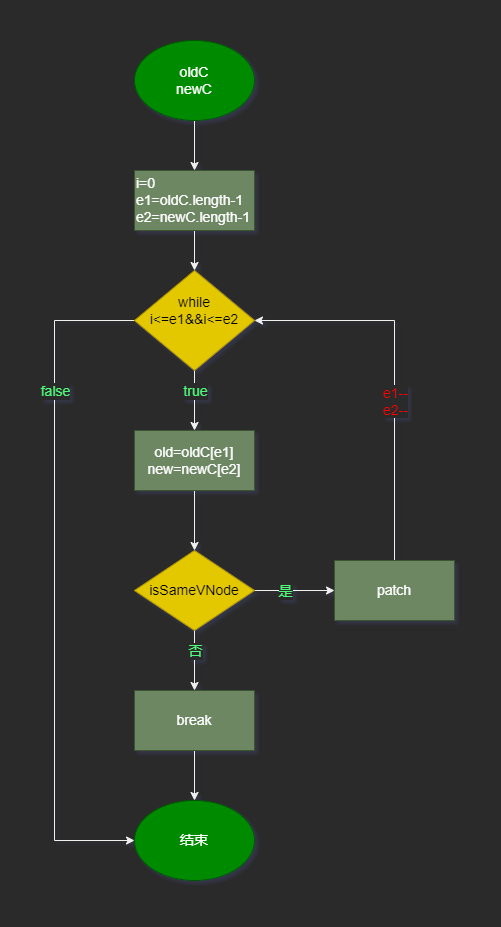

The diagram above was exported from draw.io. Its source (the exported page's mxGraphModel, read from the mxfile embedded in the PNG):
<mxGraphModel dx="1422" dy="865" grid="1" gridSize="10" guides="1" tooltips="1" connect="1" arrows="1" fold="1" page="1" pageScale="1" pageWidth="827" pageHeight="1169" math="0" shadow="0">
  <root>
    <mxCell id="hAq9uQEJj-CueaU-N9vB-0" />
    <mxCell id="hAq9uQEJj-CueaU-N9vB-1" parent="hAq9uQEJj-CueaU-N9vB-0" />
    <mxCell id="hAq9uQEJj-CueaU-N9vB-2" value="" style="edgeStyle=orthogonalEdgeStyle;rounded=0;orthogonalLoop=1;jettySize=auto;html=1;fontSize=14;exitX=0.5;exitY=1;exitDx=0;exitDy=0;" edge="1" parent="hAq9uQEJj-CueaU-N9vB-1" source="hAq9uQEJj-CueaU-N9vB-21" target="hAq9uQEJj-CueaU-N9vB-4">
      <mxGeometry relative="1" as="geometry">
        <mxPoint x="340" y="100" as="sourcePoint" />
      </mxGeometry>
    </mxCell>
    <mxCell id="hAq9uQEJj-CueaU-N9vB-3" value="" style="edgeStyle=orthogonalEdgeStyle;rounded=0;orthogonalLoop=1;jettySize=auto;html=1;entryX=0.5;entryY=0;entryDx=0;entryDy=0;fontSize=14;" edge="1" parent="hAq9uQEJj-CueaU-N9vB-1" source="hAq9uQEJj-CueaU-N9vB-4" target="hAq9uQEJj-CueaU-N9vB-20">
      <mxGeometry relative="1" as="geometry">
        <mxPoint x="340" y="320" as="targetPoint" />
      </mxGeometry>
    </mxCell>
    <mxCell id="hAq9uQEJj-CueaU-N9vB-4" value="i=0&lt;br style=&quot;font-size: 14px&quot;&gt;e1=oldC.length-1&lt;br style=&quot;font-size: 14px&quot;&gt;e2=newC.length-1" style="rounded=0;whiteSpace=wrap;html=1;align=left;fontSize=14;fillColor=#6d8764;fontColor=#ffffff;strokeColor=#3A5431;" vertex="1" parent="hAq9uQEJj-CueaU-N9vB-1">
      <mxGeometry x="280" y="150" width="120" height="60" as="geometry" />
    </mxCell>
    <mxCell id="hAq9uQEJj-CueaU-N9vB-5" value="" style="edgeStyle=orthogonalEdgeStyle;rounded=0;orthogonalLoop=1;jettySize=auto;html=1;exitX=0.5;exitY=1;exitDx=0;exitDy=0;fontSize=14;entryX=0.5;entryY=0;entryDx=0;entryDy=0;" edge="1" parent="hAq9uQEJj-CueaU-N9vB-1" source="hAq9uQEJj-CueaU-N9vB-20" target="hAq9uQEJj-CueaU-N9vB-23">
      <mxGeometry relative="1" as="geometry">
        <mxPoint x="340" y="380" as="sourcePoint" />
        <mxPoint x="430" y="390" as="targetPoint" />
        <Array as="points" />
      </mxGeometry>
    </mxCell>
    <mxCell id="hAq9uQEJj-CueaU-N9vB-6" value="true" style="edgeLabel;html=1;align=center;verticalAlign=middle;resizable=0;points=[];fontSize=14;fontColor=#50FA7B;" vertex="1" connectable="0" parent="hAq9uQEJj-CueaU-N9vB-5">
      <mxGeometry x="-0.4" y="2" relative="1" as="geometry">
        <mxPoint x="-2" y="2" as="offset" />
      </mxGeometry>
    </mxCell>
    <mxCell id="hAq9uQEJj-CueaU-N9vB-7" value="" style="edgeStyle=orthogonalEdgeStyle;rounded=0;orthogonalLoop=1;jettySize=auto;html=1;fontSize=14;" edge="1" parent="hAq9uQEJj-CueaU-N9vB-1" source="hAq9uQEJj-CueaU-N9vB-11" target="hAq9uQEJj-CueaU-N9vB-13">
      <mxGeometry relative="1" as="geometry" />
    </mxCell>
    <mxCell id="hAq9uQEJj-CueaU-N9vB-8" value="否" style="edgeLabel;html=1;align=center;verticalAlign=middle;resizable=0;points=[];fontSize=14;fontColor=#50FA7B;" vertex="1" connectable="0" parent="hAq9uQEJj-CueaU-N9vB-7">
      <mxGeometry x="-0.2222" y="1" relative="1" as="geometry">
        <mxPoint x="-1" y="-3" as="offset" />
      </mxGeometry>
    </mxCell>
    <mxCell id="hAq9uQEJj-CueaU-N9vB-9" value="" style="edgeStyle=orthogonalEdgeStyle;rounded=0;orthogonalLoop=1;jettySize=auto;html=1;fontSize=14;" edge="1" parent="hAq9uQEJj-CueaU-N9vB-1" source="hAq9uQEJj-CueaU-N9vB-11" target="hAq9uQEJj-CueaU-N9vB-16">
      <mxGeometry relative="1" as="geometry" />
    </mxCell>
    <mxCell id="hAq9uQEJj-CueaU-N9vB-10" value="是" style="edgeLabel;html=1;align=center;verticalAlign=middle;resizable=0;points=[];fontSize=14;fontColor=#50FA7B;" vertex="1" connectable="0" parent="hAq9uQEJj-CueaU-N9vB-9">
      <mxGeometry x="0.55" y="-1" relative="1" as="geometry">
        <mxPoint x="-32" y="-1" as="offset" />
      </mxGeometry>
    </mxCell>
    <mxCell id="hAq9uQEJj-CueaU-N9vB-11" value="isSameVNode" style="rhombus;whiteSpace=wrap;html=1;rounded=0;fontSize=14;fillColor=#e3c800;fontColor=#000000;strokeColor=#B09500;" vertex="1" parent="hAq9uQEJj-CueaU-N9vB-1">
      <mxGeometry x="280" y="530" width="120" height="80" as="geometry" />
    </mxCell>
    <mxCell id="hAq9uQEJj-CueaU-N9vB-12" value="" style="edgeStyle=orthogonalEdgeStyle;rounded=0;orthogonalLoop=1;jettySize=auto;html=1;entryX=0.5;entryY=0;entryDx=0;entryDy=0;fontSize=14;" edge="1" parent="hAq9uQEJj-CueaU-N9vB-1" source="hAq9uQEJj-CueaU-N9vB-13" target="hAq9uQEJj-CueaU-N9vB-17">
      <mxGeometry relative="1" as="geometry">
        <mxPoint x="340" y="890" as="targetPoint" />
      </mxGeometry>
    </mxCell>
    <mxCell id="hAq9uQEJj-CueaU-N9vB-13" value="break" style="whiteSpace=wrap;html=1;rounded=0;fontSize=14;fillColor=#6d8764;fontColor=#ffffff;strokeColor=#3A5431;" vertex="1" parent="hAq9uQEJj-CueaU-N9vB-1">
      <mxGeometry x="280" y="670" width="120" height="60" as="geometry" />
    </mxCell>
    <mxCell id="hAq9uQEJj-CueaU-N9vB-14" style="edgeStyle=orthogonalEdgeStyle;rounded=0;orthogonalLoop=1;jettySize=auto;html=1;entryX=1;entryY=0.5;entryDx=0;entryDy=0;fontSize=14;" edge="1" parent="hAq9uQEJj-CueaU-N9vB-1" source="hAq9uQEJj-CueaU-N9vB-16" target="hAq9uQEJj-CueaU-N9vB-20">
      <mxGeometry relative="1" as="geometry">
        <Array as="points">
          <mxPoint x="540" y="300" />
        </Array>
      </mxGeometry>
    </mxCell>
    <mxCell id="hAq9uQEJj-CueaU-N9vB-15" value="e1--&lt;br&gt;e2--" style="edgeLabel;html=1;align=center;verticalAlign=middle;resizable=0;points=[];fontSize=14;fontColor=#FF0000;" vertex="1" connectable="0" parent="hAq9uQEJj-CueaU-N9vB-14">
      <mxGeometry x="-0.464" y="1" relative="1" as="geometry">
        <mxPoint x="1" y="-58" as="offset" />
      </mxGeometry>
    </mxCell>
    <mxCell id="hAq9uQEJj-CueaU-N9vB-16" value="patch" style="whiteSpace=wrap;html=1;rounded=0;fontSize=14;fillColor=#6d8764;fontColor=#ffffff;strokeColor=#3A5431;" vertex="1" parent="hAq9uQEJj-CueaU-N9vB-1">
      <mxGeometry x="480" y="540" width="120" height="60" as="geometry" />
    </mxCell>
    <mxCell id="hAq9uQEJj-CueaU-N9vB-17" value="结束" style="ellipse;whiteSpace=wrap;html=1;fontSize=14;fillColor=#008a00;fontColor=#ffffff;strokeColor=#005700;" vertex="1" parent="hAq9uQEJj-CueaU-N9vB-1">
      <mxGeometry x="280" y="780" width="120" height="80" as="geometry" />
    </mxCell>
    <mxCell id="hAq9uQEJj-CueaU-N9vB-18" style="edgeStyle=orthogonalEdgeStyle;rounded=0;orthogonalLoop=1;jettySize=auto;html=1;entryX=0;entryY=0.5;entryDx=0;entryDy=0;fontSize=14;" edge="1" parent="hAq9uQEJj-CueaU-N9vB-1" source="hAq9uQEJj-CueaU-N9vB-20" target="hAq9uQEJj-CueaU-N9vB-17">
      <mxGeometry relative="1" as="geometry">
        <Array as="points">
          <mxPoint x="200" y="300" />
          <mxPoint x="200" y="820" />
        </Array>
      </mxGeometry>
    </mxCell>
    <mxCell id="hAq9uQEJj-CueaU-N9vB-19" value="false" style="edgeLabel;html=1;align=center;verticalAlign=middle;resizable=0;points=[];fontSize=14;fontColor=#50FA7B;" vertex="1" connectable="0" parent="hAq9uQEJj-CueaU-N9vB-18">
      <mxGeometry x="-0.1049" y="1" relative="1" as="geometry">
        <mxPoint x="-1" y="-154" as="offset" />
      </mxGeometry>
    </mxCell>
    <mxCell id="hAq9uQEJj-CueaU-N9vB-20" value="&lt;span style=&quot;font-size: 14px&quot;&gt;&lt;br&gt;while&lt;br&gt;i&amp;lt;=e1&amp;amp;&amp;amp;i&amp;lt;=e2&lt;/span&gt;" style="rhombus;whiteSpace=wrap;html=1;fontSize=14;fillColor=#e3c800;fontColor=#000000;strokeColor=#B09500;verticalAlign=top;" vertex="1" parent="hAq9uQEJj-CueaU-N9vB-1">
      <mxGeometry x="280" y="250" width="120" height="100" as="geometry" />
    </mxCell>
    <mxCell id="hAq9uQEJj-CueaU-N9vB-21" value="&lt;span&gt;oldC&lt;/span&gt;&lt;br&gt;&lt;span&gt;newC&lt;/span&gt;" style="ellipse;whiteSpace=wrap;html=1;fontSize=14;fillColor=#008a00;fontColor=#ffffff;strokeColor=#005700;" vertex="1" parent="hAq9uQEJj-CueaU-N9vB-1">
      <mxGeometry x="280" y="20" width="120" height="80" as="geometry" />
    </mxCell>
    <mxCell id="hAq9uQEJj-CueaU-N9vB-22" style="edgeStyle=orthogonalEdgeStyle;rounded=0;orthogonalLoop=1;jettySize=auto;html=1;entryX=0.5;entryY=0;entryDx=0;entryDy=0;fontSize=14;fontColor=#50FA7B;" edge="1" parent="hAq9uQEJj-CueaU-N9vB-1" source="hAq9uQEJj-CueaU-N9vB-23" target="hAq9uQEJj-CueaU-N9vB-11">
      <mxGeometry relative="1" as="geometry" />
    </mxCell>
    <mxCell id="hAq9uQEJj-CueaU-N9vB-23" value="old=oldC[e1]&lt;br&gt;new=newC[e2]" style="rounded=0;whiteSpace=wrap;html=1;fontSize=14;fontColor=#ffffff;fillColor=#6d8764;strokeColor=#3A5431;" vertex="1" parent="hAq9uQEJj-CueaU-N9vB-1">
      <mxGeometry x="280" y="410" width="120" height="60" as="geometry" />
    </mxCell>
  </root>
</mxGraphModel>